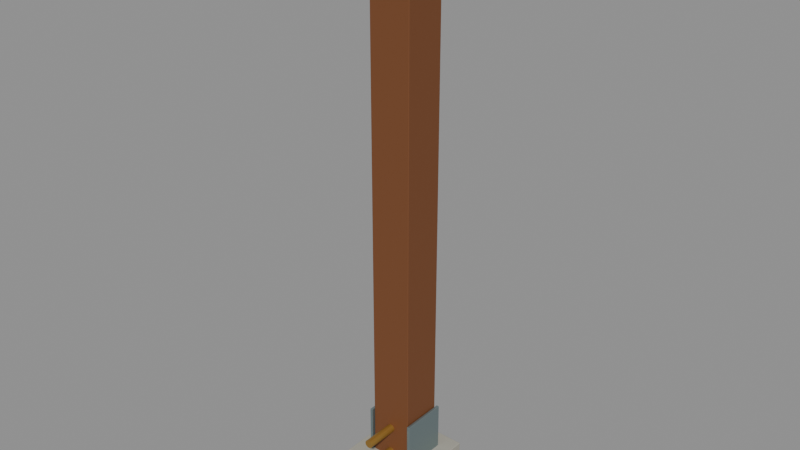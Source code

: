# Source: kampung-stilt-column.blend  (saved by Blender 4.0.36; exported with 4.5.12 LTS)
import bpy
from mathutils import Matrix  # noqa: F401  (used for matrix-valued properties, if any)

bpy.ops.wm.read_factory_settings(use_empty=True)
scene = bpy.context.scene
scene.name = 'Scene'

# ---- materials (node trees are filled in below, after node groups)
mat_warm_concrete = bpy.data.materials.new('Warm concrete')
mat_warm_concrete.use_transparent_shadow = False
mat_warm_concrete.diffuse_color = (0.3813, 0.3663, 0.3095, 1.0)
mat_tropical_timber = bpy.data.materials.new('Tropical timber')
mat_tropical_timber.use_transparent_shadow = False
mat_tropical_timber.diffuse_color = (0.1845, 0.0648, 0.02122, 1.0)
mat_satin_steel = bpy.data.materials.new('Satin steel')
mat_satin_steel.use_transparent_shadow = False
mat_satin_steel.diffuse_color = (0.2423, 0.3095, 0.3185, 1.0)
mat_brass_fittings = bpy.data.materials.new('Brass fittings')
mat_brass_fittings.use_transparent_shadow = False
mat_brass_fittings.diffuse_color = (0.4287, 0.2423, 0.05286, 1.0)

# ---- material node trees
mat_warm_concrete.use_nodes = True; mat_warm_concrete.node_tree.nodes.clear()
_N = mat_warm_concrete.node_tree.nodes; _L = mat_warm_concrete.node_tree.links
n0 = _N.new('ShaderNodeBsdfPrincipled'); n0.name = 'Principled BSDF'; n0.location = (10, 300)
n0.inputs[0].default_value = (0.3813, 0.3663, 0.3095, 1.0)
n0.inputs[2].default_value = 0.85
n0.inputs[3].default_value = 1.45
n1 = _N.new('ShaderNodeOutputMaterial'); n1.name = 'Material Output'; n1.location = (300, 300)
_L.new(n0.outputs[0], n1.inputs[0])
n1.is_active_output = True
mat_tropical_timber.use_nodes = True; mat_tropical_timber.node_tree.nodes.clear()
_N = mat_tropical_timber.node_tree.nodes; _L = mat_tropical_timber.node_tree.links
n0 = _N.new('ShaderNodeBsdfPrincipled'); n0.name = 'Principled BSDF'; n0.location = (10, 300)
n0.inputs[0].default_value = (0.1845, 0.0648, 0.02122, 1.0)
n0.inputs[2].default_value = 0.68
n0.inputs[3].default_value = 1.45
n1 = _N.new('ShaderNodeOutputMaterial'); n1.name = 'Material Output'; n1.location = (300, 300)
_L.new(n0.outputs[0], n1.inputs[0])
n1.is_active_output = True
mat_satin_steel.use_nodes = True; mat_satin_steel.node_tree.nodes.clear()
_N = mat_satin_steel.node_tree.nodes; _L = mat_satin_steel.node_tree.links
n0 = _N.new('ShaderNodeBsdfPrincipled'); n0.name = 'Principled BSDF'; n0.location = (10, 300)
n0.inputs[0].default_value = (0.2423, 0.3095, 0.3185, 1.0)
n0.inputs[1].default_value = 0.65
n0.inputs[2].default_value = 0.4
n0.inputs[3].default_value = 1.45
n1 = _N.new('ShaderNodeOutputMaterial'); n1.name = 'Material Output'; n1.location = (300, 300)
_L.new(n0.outputs[0], n1.inputs[0])
n1.is_active_output = True
mat_brass_fittings.use_nodes = True; mat_brass_fittings.node_tree.nodes.clear()
_N = mat_brass_fittings.node_tree.nodes; _L = mat_brass_fittings.node_tree.links
n0 = _N.new('ShaderNodeBsdfPrincipled'); n0.name = 'Principled BSDF'; n0.location = (10, 300)
n0.inputs[0].default_value = (0.4287, 0.2423, 0.05286, 1.0)
n0.inputs[1].default_value = 0.6
n0.inputs[2].default_value = 0.4
n0.inputs[3].default_value = 1.45
n1 = _N.new('ShaderNodeOutputMaterial'); n1.name = 'Material Output'; n1.location = (300, 300)
_L.new(n0.outputs[0], n1.inputs[0])
n1.is_active_output = True

# ---- meshes
me_cube = bpy.data.meshes.new('Cube')
me_cube.from_pydata([(-0.17, -0.17, -0.1), (-0.17, -0.17, 0.1), (-0.17, 0.17, -0.1), (-0.17, 0.17, 0.1), (0.17, -0.17, -0.1), (0.17, -0.17, 0.1), (0.17, 0.17, -0.1), (0.17, 0.17, 0.1)], [], [(0, 1, 3, 2), (2, 3, 7, 6), (6, 7, 5, 4), (4, 5, 1, 0), (2, 6, 4, 0), (7, 3, 1, 5)])
_uv = me_cube.uv_layers.new(name='UVMap')
_uv.uv.foreach_set('vector', [0.375, 0.0, 0.625, 0.0, 0.625, 0.25, 0.375, 0.25, 0.375, 0.25, 0.625, 0.25, 0.625, 0.5, 0.375, 0.5, 0.375, 0.5, 0.625, 0.5, 0.625, 0.75, 0.375, 0.75, 0.375, 0.75, 0.625, 0.75, 0.625, 1.0, 0.375, 1.0, 0.125, 0.5, 0.375, 0.5, 0.375, 0.75, 0.125, 0.75, 0.625, 0.5, 0.875, 0.5, 0.875, 0.75, 0.625, 0.75])
me_cube.materials.append(mat_warm_concrete)
me_cube.update()
me_cube_001 = bpy.data.meshes.new('Cube.001')
me_cube_001.from_pydata([(-0.09, -0.09, -1.2), (-0.09, -0.09, 1.2), (-0.09, 0.09, -1.2), (-0.09, 0.09, 1.2), (0.09, -0.09, -1.2), (0.09, -0.09, 1.2), (0.09, 0.09, -1.2), (0.09, 0.09, 1.2)], [], [(0, 1, 3, 2), (2, 3, 7, 6), (6, 7, 5, 4), (4, 5, 1, 0), (2, 6, 4, 0), (7, 3, 1, 5)])
_uv = me_cube_001.uv_layers.new(name='UVMap')
_uv.uv.foreach_set('vector', [0.375, 0.0, 0.625, 0.0, 0.625, 0.25, 0.375, 0.25, 0.375, 0.25, 0.625, 0.25, 0.625, 0.5, 0.375, 0.5, 0.375, 0.5, 0.625, 0.5, 0.625, 0.75, 0.375, 0.75, 0.375, 0.75, 0.625, 0.75, 0.625, 1.0, 0.375, 1.0, 0.125, 0.5, 0.375, 0.5, 0.375, 0.75, 0.125, 0.75, 0.625, 0.5, 0.875, 0.5, 0.875, 0.75, 0.625, 0.75])
me_cube_001.materials.append(mat_tropical_timber)
me_cube_001.update()
me_cube_002 = bpy.data.meshes.new('Cube.002')
me_cube_002.from_pydata([(-0.22, -0.1, -0.06), (-0.22, -0.1, 0.06), (-0.22, 0.1, -0.06), (-0.22, 0.1, 0.06), (0.22, -0.1, -0.06), (0.22, -0.1, 0.06), (0.22, 0.1, -0.06), (0.22, 0.1, 0.06)], [], [(0, 1, 3, 2), (2, 3, 7, 6), (6, 7, 5, 4), (4, 5, 1, 0), (2, 6, 4, 0), (7, 3, 1, 5)])
_uv = me_cube_002.uv_layers.new(name='UVMap')
_uv.uv.foreach_set('vector', [0.375, 0.0, 0.625, 0.0, 0.625, 0.25, 0.375, 0.25, 0.375, 0.25, 0.625, 0.25, 0.625, 0.5, 0.375, 0.5, 0.375, 0.5, 0.625, 0.5, 0.625, 0.75, 0.375, 0.75, 0.375, 0.75, 0.625, 0.75, 0.625, 1.0, 0.375, 1.0, 0.125, 0.5, 0.375, 0.5, 0.375, 0.75, 0.125, 0.75, 0.625, 0.5, 0.875, 0.5, 0.875, 0.75, 0.625, 0.75])
me_cube_002.materials.append(mat_tropical_timber)
me_cube_002.update()
me_cube_003 = bpy.data.meshes.new('Cube.003')
me_cube_003.from_pydata([(-0.006, -0.1, -0.125), (-0.006, -0.1, 0.125), (-0.006, 0.1, -0.125), (-0.006, 0.1, 0.125), (0.006, -0.1, -0.125), (0.006, -0.1, 0.125), (0.006, 0.1, -0.125), (0.006, 0.1, 0.125)], [], [(0, 1, 3, 2), (2, 3, 7, 6), (6, 7, 5, 4), (4, 5, 1, 0), (2, 6, 4, 0), (7, 3, 1, 5)])
_uv = me_cube_003.uv_layers.new(name='UVMap')
_uv.uv.foreach_set('vector', [0.375, 0.0, 0.625, 0.0, 0.625, 0.25, 0.375, 0.25, 0.375, 0.25, 0.625, 0.25, 0.625, 0.5, 0.375, 0.5, 0.375, 0.5, 0.625, 0.5, 0.625, 0.75, 0.375, 0.75, 0.375, 0.75, 0.625, 0.75, 0.625, 1.0, 0.375, 1.0, 0.125, 0.5, 0.375, 0.5, 0.375, 0.75, 0.125, 0.75, 0.625, 0.5, 0.875, 0.5, 0.875, 0.75, 0.625, 0.75])
me_cube_003.materials.append(mat_satin_steel)
me_cube_003.update()
me_cube_004 = bpy.data.meshes.new('Cube.004')
me_cube_004.from_pydata([(-0.006, -0.1, -0.125), (-0.006, -0.1, 0.125), (-0.006, 0.1, -0.125), (-0.006, 0.1, 0.125), (0.006, -0.1, -0.125), (0.006, -0.1, 0.125), (0.006, 0.1, -0.125), (0.006, 0.1, 0.125)], [], [(0, 1, 3, 2), (2, 3, 7, 6), (6, 7, 5, 4), (4, 5, 1, 0), (2, 6, 4, 0), (7, 3, 1, 5)])
_uv = me_cube_004.uv_layers.new(name='UVMap')
_uv.uv.foreach_set('vector', [0.375, 0.0, 0.625, 0.0, 0.625, 0.25, 0.375, 0.25, 0.375, 0.25, 0.625, 0.25, 0.625, 0.5, 0.375, 0.5, 0.375, 0.5, 0.625, 0.5, 0.625, 0.75, 0.375, 0.75, 0.375, 0.75, 0.625, 0.75, 0.625, 1.0, 0.375, 1.0, 0.125, 0.5, 0.375, 0.5, 0.375, 0.75, 0.125, 0.75, 0.625, 0.5, 0.875, 0.5, 0.875, 0.75, 0.625, 0.75])
me_cube_004.materials.append(mat_satin_steel)
me_cube_004.update()
me_cylinder = bpy.data.meshes.new('Cylinder')
me_cylinder.from_pydata([(0.0, 0.018, -0.12), (0.0, 0.018, 0.12), (0.006888, 0.01663, -0.12), (0.006888, 0.01663, 0.12), (0.01273, 0.01273, -0.12), (0.01273, 0.01273, 0.12), (0.01663, 0.006888, -0.12), (0.01663, 0.006888, 0.12), (0.018, 0.0, -0.12), (0.018, 0.0, 0.12), (0.01663, -0.006888, -0.12), (0.01663, -0.006888, 0.12), (0.01273, -0.01273, -0.12), (0.01273, -0.01273, 0.12), (0.006888, -0.01663, -0.12), (0.006888, -0.01663, 0.12), (0.0, -0.018, -0.12), (0.0, -0.018, 0.12), (-0.006888, -0.01663, -0.12), (-0.006888, -0.01663, 0.12), (-0.01273, -0.01273, -0.12), (-0.01273, -0.01273, 0.12), (-0.01663, -0.006888, -0.12), (-0.01663, -0.006888, 0.12), (-0.018, 0.0, -0.12), (-0.018, 0.0, 0.12), (-0.01663, 0.006888, -0.12), (-0.01663, 0.006888, 0.12), (-0.01273, 0.01273, -0.12), (-0.01273, 0.01273, 0.12), (-0.006888, 0.01663, -0.12), (-0.006888, 0.01663, 0.12)], [], [(0, 1, 3, 2), (2, 3, 5, 4), (4, 5, 7, 6), (6, 7, 9, 8), (8, 9, 11, 10), (10, 11, 13, 12), (12, 13, 15, 14), (14, 15, 17, 16), (16, 17, 19, 18), (18, 19, 21, 20), (20, 21, 23, 22), (22, 23, 25, 24), (24, 25, 27, 26), (26, 27, 29, 28), (3, 1, 31, 29, 27, 25, 23, 21, 19, 17, 15, 13, 11, 9, 7, 5), (28, 29, 31, 30), (30, 31, 1, 0), (0, 2, 4, 6, 8, 10, 12, 14, 16, 18, 20, 22, 24, 26, 28, 30)])
_uv = me_cylinder.uv_layers.new(name='UVMap')
_uv.uv.foreach_set('vector', [1.0, 0.5, 1.0, 1.0, 0.9375, 1.0, 0.9375, 0.5, 0.9375, 0.5, 0.9375, 1.0, 0.875, 1.0, 0.875, 0.5, 0.875, 0.5, 0.875, 1.0, 0.8125, 1.0, 0.8125, 0.5, 0.8125, 0.5, 0.8125, 1.0, 0.75, 1.0, 0.75, 0.5, 0.75, 0.5, 0.75, 1.0, 0.6875, 1.0, 0.6875, 0.5, 0.6875, 0.5, 0.6875, 1.0, 0.625, 1.0, 0.625, 0.5, 0.625, 0.5, 0.625, 1.0, 0.5625, 1.0, 0.5625, 0.5, 0.5625, 0.5, 0.5625, 1.0, 0.5, 1.0, 0.5, 0.5, 0.5, 0.5, 0.5, 1.0, 0.4375, 1.0, 0.4375, 0.5, 0.4375, 0.5, 0.4375, 1.0, 0.375, 1.0, 0.375, 0.5, 0.375, 0.5, 0.375, 1.0, 0.3125, 1.0, 0.3125, 0.5, 0.3125, 0.5, 0.3125, 1.0, 0.25, 1.0, 0.25, 0.5, 0.25, 0.5, 0.25, 1.0, 0.1875, 1.0, 0.1875, 0.5, 0.1875, 0.5, 0.1875, 1.0, 0.125, 1.0, 0.125, 0.5, 0.3418, 0.4717, 0.25, 0.49, 0.1582, 0.4717, 0.08029, 0.4197, 0.02827, 0.3418, 0.01, 0.25, 0.02827, 0.1582, 0.08029, 0.08029, 0.1582, 0.02827, 0.25, 0.01, 0.3418, 0.02827, 0.4197, 0.08029, 0.4717, 0.1582, 0.49, 0.25, 0.4717, 0.3418, 0.4197, 0.4197, 0.125, 0.5, 0.125, 1.0, 0.0625, 1.0, 0.0625, 0.5, 0.0625, 0.5, 0.0625, 1.0, 0.0, 1.0, 0.0, 0.5, 0.75, 0.49, 0.8418, 0.4717, 0.9197, 0.4197, 0.9717, 0.3418, 0.99, 0.25, 0.9717, 0.1582, 0.9197, 0.08029, 0.8418, 0.02827, 0.75, 0.01, 0.6582, 0.02827, 0.5803, 0.08029, 0.5283, 0.1582, 0.51, 0.25, 0.5283, 0.3418, 0.5803, 0.4197, 0.6582, 0.4717])
me_cylinder.materials.append(mat_brass_fittings)
me_cylinder.update()
me_cylinder_001 = bpy.data.meshes.new('Cylinder.001')
me_cylinder_001.from_pydata([(0.0, 0.018, -0.12), (0.0, 0.018, 0.12), (0.006888, 0.01663, -0.12), (0.006888, 0.01663, 0.12), (0.01273, 0.01273, -0.12), (0.01273, 0.01273, 0.12), (0.01663, 0.006888, -0.12), (0.01663, 0.006888, 0.12), (0.018, 0.0, -0.12), (0.018, 0.0, 0.12), (0.01663, -0.006888, -0.12), (0.01663, -0.006888, 0.12), (0.01273, -0.01273, -0.12), (0.01273, -0.01273, 0.12), (0.006888, -0.01663, -0.12), (0.006888, -0.01663, 0.12), (0.0, -0.018, -0.12), (0.0, -0.018, 0.12), (-0.006888, -0.01663, -0.12), (-0.006888, -0.01663, 0.12), (-0.01273, -0.01273, -0.12), (-0.01273, -0.01273, 0.12), (-0.01663, -0.006888, -0.12), (-0.01663, -0.006888, 0.12), (-0.018, 0.0, -0.12), (-0.018, 0.0, 0.12), (-0.01663, 0.006888, -0.12), (-0.01663, 0.006888, 0.12), (-0.01273, 0.01273, -0.12), (-0.01273, 0.01273, 0.12), (-0.006888, 0.01663, -0.12), (-0.006888, 0.01663, 0.12)], [], [(0, 1, 3, 2), (2, 3, 5, 4), (4, 5, 7, 6), (6, 7, 9, 8), (8, 9, 11, 10), (10, 11, 13, 12), (12, 13, 15, 14), (14, 15, 17, 16), (16, 17, 19, 18), (18, 19, 21, 20), (20, 21, 23, 22), (22, 23, 25, 24), (24, 25, 27, 26), (26, 27, 29, 28), (3, 1, 31, 29, 27, 25, 23, 21, 19, 17, 15, 13, 11, 9, 7, 5), (28, 29, 31, 30), (30, 31, 1, 0), (0, 2, 4, 6, 8, 10, 12, 14, 16, 18, 20, 22, 24, 26, 28, 30)])
_uv = me_cylinder_001.uv_layers.new(name='UVMap')
_uv.uv.foreach_set('vector', [1.0, 0.5, 1.0, 1.0, 0.9375, 1.0, 0.9375, 0.5, 0.9375, 0.5, 0.9375, 1.0, 0.875, 1.0, 0.875, 0.5, 0.875, 0.5, 0.875, 1.0, 0.8125, 1.0, 0.8125, 0.5, 0.8125, 0.5, 0.8125, 1.0, 0.75, 1.0, 0.75, 0.5, 0.75, 0.5, 0.75, 1.0, 0.6875, 1.0, 0.6875, 0.5, 0.6875, 0.5, 0.6875, 1.0, 0.625, 1.0, 0.625, 0.5, 0.625, 0.5, 0.625, 1.0, 0.5625, 1.0, 0.5625, 0.5, 0.5625, 0.5, 0.5625, 1.0, 0.5, 1.0, 0.5, 0.5, 0.5, 0.5, 0.5, 1.0, 0.4375, 1.0, 0.4375, 0.5, 0.4375, 0.5, 0.4375, 1.0, 0.375, 1.0, 0.375, 0.5, 0.375, 0.5, 0.375, 1.0, 0.3125, 1.0, 0.3125, 0.5, 0.3125, 0.5, 0.3125, 1.0, 0.25, 1.0, 0.25, 0.5, 0.25, 0.5, 0.25, 1.0, 0.1875, 1.0, 0.1875, 0.5, 0.1875, 0.5, 0.1875, 1.0, 0.125, 1.0, 0.125, 0.5, 0.3418, 0.4717, 0.25, 0.49, 0.1582, 0.4717, 0.08029, 0.4197, 0.02827, 0.3418, 0.01, 0.25, 0.02827, 0.1582, 0.08029, 0.08029, 0.1582, 0.02827, 0.25, 0.01, 0.3418, 0.02827, 0.4197, 0.08029, 0.4717, 0.1582, 0.49, 0.25, 0.4717, 0.3418, 0.4197, 0.4197, 0.125, 0.5, 0.125, 1.0, 0.0625, 1.0, 0.0625, 0.5, 0.0625, 0.5, 0.0625, 1.0, 0.0, 1.0, 0.0, 0.5, 0.75, 0.49, 0.8418, 0.4717, 0.9197, 0.4197, 0.9717, 0.3418, 0.99, 0.25, 0.9717, 0.1582, 0.9197, 0.08029, 0.8418, 0.02827, 0.75, 0.01, 0.6582, 0.02827, 0.5803, 0.08029, 0.5283, 0.1582, 0.51, 0.25, 0.5283, 0.3418, 0.5803, 0.4197, 0.6582, 0.4717])
me_cylinder_001.materials.append(mat_brass_fittings)
me_cylinder_001.update()

# ---- objects
ob_asset_kampungstiltcolumn = bpy.data.objects.new('ASSET_KampungStiltColumn', None)
ob_footing = bpy.data.objects.new('Footing', me_cube)
ob_timber_post = bpy.data.objects.new('Timber_Post', me_cube_001)
ob_saddle = bpy.data.objects.new('Saddle', me_cube_002)
ob_bracket_001 = bpy.data.objects.new('Bracket.001', me_cube_003)
ob_bracket = bpy.data.objects.new('Bracket', me_cube_004)
ob_bolt_001 = bpy.data.objects.new('Bolt.001', me_cylinder)
ob_bolt = bpy.data.objects.new('Bolt', me_cylinder_001)

# ---- transforms, parenting, visibility, modifiers, constraints
ob_asset_kampungstiltcolumn.location = (0.0, 0.0, 0.0)
ob_footing.parent = ob_asset_kampungstiltcolumn
ob_footing.location = (0.0, 0.0, 0.1)
_m = ob_footing.modifiers.new('Editable eased edges', 'BEVEL')
_m.width = 0.002
_m.width_pct = 0.002
_m.segments = 2
ob_timber_post.parent = ob_asset_kampungstiltcolumn
ob_timber_post.location = (0.0, 0.0, 1.3)
_m = ob_timber_post.modifiers.new('Editable eased edges', 'BEVEL')
_m.width = 0.002
_m.width_pct = 0.002
_m.segments = 2
ob_saddle.parent = ob_asset_kampungstiltcolumn
ob_saddle.location = (0.0, 0.0, 2.51)
_m = ob_saddle.modifiers.new('Editable eased edges', 'BEVEL')
_m.width = 0.002
_m.width_pct = 0.002
_m.segments = 2
ob_bracket_001.parent = ob_asset_kampungstiltcolumn
ob_bracket_001.location = (-0.1, 0.0, 0.28)
_m = ob_bracket_001.modifiers.new('Editable eased edges', 'BEVEL')
_m.width = 0.002
_m.width_pct = 0.002
_m.segments = 2
ob_bracket.parent = ob_asset_kampungstiltcolumn
ob_bracket.location = (0.1, 0.0, 0.28)
_m = ob_bracket.modifiers.new('Editable eased edges', 'BEVEL')
_m.width = 0.002
_m.width_pct = 0.002
_m.segments = 2
ob_bolt_001.parent = ob_asset_kampungstiltcolumn
ob_bolt_001.location = (0.0, -0.112, 0.23)
ob_bolt_001.rotation_euler = (1.571, -0.0, 0.0)
ob_bolt.parent = ob_asset_kampungstiltcolumn
ob_bolt.location = (0.0, -0.112, 0.35)
ob_bolt.rotation_euler = (1.571, -0.0, 0.0)

# ---- collection membership
scene.collection.objects.link(ob_asset_kampungstiltcolumn)
scene.collection.objects.link(ob_footing)
scene.collection.objects.link(ob_timber_post)
scene.collection.objects.link(ob_saddle)
scene.collection.objects.link(ob_bracket_001)
scene.collection.objects.link(ob_bracket)
scene.collection.objects.link(ob_bolt_001)
scene.collection.objects.link(ob_bolt)

# ---- scene / render settings (as saved in the file)
scene.frame_start = 1; scene.frame_end = 250; scene.frame_set(1)
scene.render.engine = 'BLENDER_EEVEE_NEXT'
scene.cycles.sampling_pattern = 'TABULATED_SOBOL'
bpy.context.view_layer.update()

# ---- added for rendering (the .blend has no active camera and no usable light): camera, sun + grey world if the file has none
cam_auto = bpy.data.cameras.new('AutoCamera')
cam_auto.lens = 50.0
cam_auto.sensor_width = 36.0
cam_auto.clip_end = 1000.0
ob_auto_camera = bpy.data.objects.new('AutoCamera', cam_auto)
scene.collection.objects.link(ob_auto_camera)
ob_auto_camera.location = (2.44093, -2.96011, 3.23774)
ob_auto_camera.rotation_euler = (1.09748, -7.21219e-08, 0.694738)
scene.camera = ob_auto_camera
light_auto_sun = bpy.data.lights.new('AutoSun', 'SUN')
light_auto_sun.energy = 3.0
light_auto_sun.angle = 0.0523599
ob_auto_sun = bpy.data.objects.new('AutoSun', light_auto_sun)
scene.collection.objects.link(ob_auto_sun)
ob_auto_sun.rotation_euler = (0.872665, 0.174533, 0.523599)
if scene.world is None:
    world_auto = bpy.data.worlds.new('AutoWorld')
    world_auto.color = (0.3, 0.3, 0.3)
    scene.world = world_auto
bpy.context.view_layer.update()
